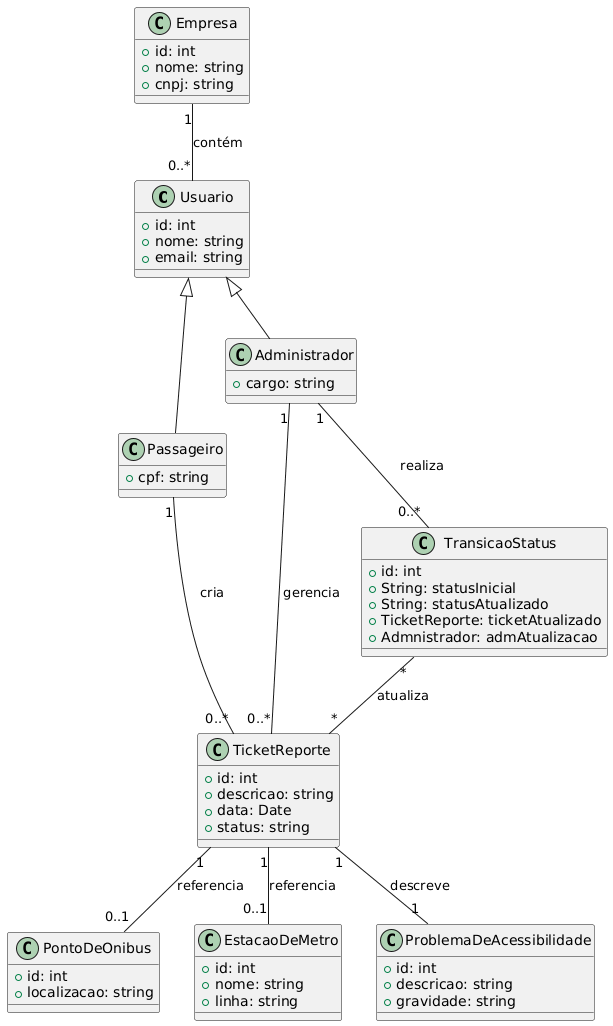

The diagram above was rendered by PlantUML. Its source (embedded in the PNG):
@startuml
class Usuario {
  +id: int
  +nome: string
  +email: string
}

class Passageiro {
  +cpf: string
}

class Administrador {
  +cargo: string
}

class Empresa {
  +id: int
  +nome: string
  +cnpj: string
}

class TicketReporte {
  +id: int
  +descricao: string
  +data: Date
  +status: string
}

class PontoDeOnibus {
  +id: int
  +localizacao: string
}

class EstacaoDeMetro {
  +id: int
  +nome: string
  +linha: string
}

class ProblemaDeAcessibilidade {
  +id: int
  +descricao: string
  +gravidade: string
}

class TransicaoStatus {
   +id: int
   +String: statusInicial
   +String: statusAtualizado
   +TicketReporte: ticketAtualizado
   +Admnistrador: admAtualizacao
}

Usuario <|-- Passageiro
Usuario <|-- Administrador
Empresa "1" -- "0..*" Usuario : contém
Passageiro "1" -- "0..*" TicketReporte : cria
Administrador "1" -- "0..*" TicketReporte : gerencia
Administrador "1" -- "0..*" TransicaoStatus : realiza
TransicaoStatus "*" -- "*" TicketReporte : atualiza 
TicketReporte "1" -- "1" ProblemaDeAcessibilidade : descreve
TicketReporte "1" -- "0..1" PontoDeOnibus : referencia
TicketReporte "1" -- "0..1" EstacaoDeMetro : referencia
@enduml